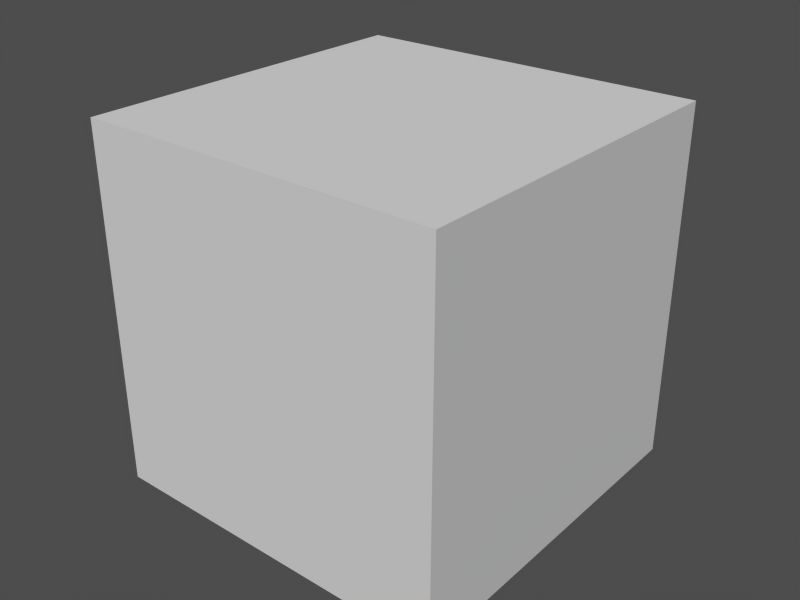 # Source: test.blend  (saved by Blender 2.48.1; exported with 4.5.12 LTS)
import bpy
from mathutils import Matrix  # noqa: F401  (used for matrix-valued properties, if any)

bpy.ops.wm.read_factory_settings(use_empty=True)
scene = bpy.context.scene
scene.name = 'bakeipo'

# ---- collections
col_collection_1_002 = bpy.data.collections.new('Collection 1.002'); scene.collection.children.link(col_collection_1_002)

# ---- meshes
me_cube_024 = bpy.data.meshes.new('Cube.024')
me_cube_024.from_pydata([(1.0, 1.0, -1.0), (1.0, -1.0, -1.0), (-1.0, -1.0, -1.0), (-1.0, 1.0, -1.0), (1.0, 1.0, 1.0), (1.0, -1.0, 1.0), (-1.0, -1.0, 1.0), (-1.0, 1.0, 1.0)], [], [(0, 1, 2, 3), (4, 7, 6, 5), (0, 4, 5, 1), (1, 5, 6, 2), (2, 6, 7, 3), (4, 0, 3, 7)])
me_cube_024.use_remesh_preserve_volume = False
me_cube_024.use_remesh_preserve_attributes = False
me_cube_024.use_mirror_vertex_groups = False
me_cube_024.update()

# ---- objects
ob_result = bpy.data.objects.new('Result', None)
ob_cube2bake = bpy.data.objects.new('Cube2Bake', me_cube_024)

# ---- transforms, parenting, visibility, modifiers, constraints
ob_result.location = (0.0, 0.0, 0.0)
ob_result.lock_rotations_4d = False
ob_result.empty_display_type = 'ARROWS'
ob_result.empty_image_offset = (0.0, 0.0)
ob_result.lineart.crease_threshold = 0.0
ob_cube2bake.location = (-8.333, 0.0, 0.0)
ob_cube2bake.lock_rotations_4d = False
ob_cube2bake.empty_display_type = 'ARROWS'
ob_cube2bake.lineart.crease_threshold = 0.0

# ---- collection membership
col_collection_1_002.objects.link(ob_result)
col_collection_1_002.objects.link(ob_cube2bake)

# ---- scene / render settings (as saved in the file)
scene.frame_start = 1; scene.frame_end = 250; scene.frame_set(1)
scene.render.engine = 'BLENDER_EEVEE_NEXT'
scene.render.image_settings.file_format = 'JPEG'
scene.render.image_settings.color_mode = 'RGB'
scene.render.image_settings.compression = 90
scene.render.resolution_x = 800
scene.render.resolution_y = 600
scene.render.pixel_aspect_x = 100.0
scene.render.pixel_aspect_y = 100.0
scene.render.fps = 25
scene.render.dither_intensity = 0.0
scene.render.use_compositing = False
scene.render.use_sequencer = False
scene.render.bake_margin = 2
scene.render.bake_bias = 0.0
scene.render.use_stamp_time = False
scene.render.use_stamp_date = False
scene.render.use_stamp_frame = False
scene.render.use_stamp_camera = False
scene.render.use_stamp_scene = False
scene.render.use_stamp_filename = False
scene.render.use_stamp_render_time = False
scene.render.stamp_font_size = 0
scene.cycles.use_denoising = False
scene.cycles.samples = 10
scene.cycles.sampling_pattern = 'TABULATED_SOBOL'
scene.cycles.light_sampling_threshold = 0.0
scene.cycles.use_adaptive_sampling = False
scene.cycles.use_light_tree = False
scene.cycles.blur_glossy = 0.0
scene.cycles.volume_bounces = 1
scene.cycles.pixel_filter_type = 'GAUSSIAN'
scene.cycles.sample_clamp_indirect = 0.0
scene.view_settings.view_transform = 'Raw'
bpy.context.view_layer.update()

# ---- added for rendering (the .blend has no active camera and no usable light): camera, sun + grey world if the file has none
cam_auto = bpy.data.cameras.new('AutoCamera')
cam_auto.lens = 50.0
cam_auto.sensor_width = 36.0
cam_auto.clip_end = 1000.0
ob_auto_camera = bpy.data.objects.new('AutoCamera', cam_auto)
scene.collection.objects.link(ob_auto_camera)
ob_auto_camera.location = (-5.12751, -3.84609, 2.56406)
ob_auto_camera.rotation_euler = (1.09748, -7.21219e-08, 0.694738)
scene.camera = ob_auto_camera
light_auto_sun = bpy.data.lights.new('AutoSun', 'SUN')
light_auto_sun.energy = 3.0
light_auto_sun.angle = 0.0523599
ob_auto_sun = bpy.data.objects.new('AutoSun', light_auto_sun)
scene.collection.objects.link(ob_auto_sun)
ob_auto_sun.rotation_euler = (0.872665, 0.174533, 0.523599)
if scene.world is None:
    world_auto = bpy.data.worlds.new('AutoWorld')
    world_auto.color = (0.3, 0.3, 0.3)
    scene.world = world_auto
bpy.context.view_layer.update()
